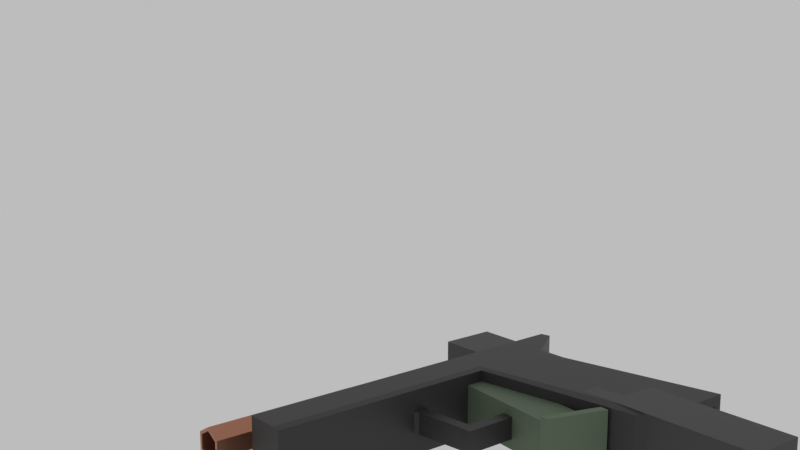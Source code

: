 # Source: pistol.blend  (saved by Blender 4.2.66; exported with 4.5.12 LTS)
import bpy
from mathutils import Matrix  # noqa: F401  (used for matrix-valued properties, if any)

bpy.ops.wm.read_factory_settings(use_empty=True)
scene = bpy.context.scene
scene.name = 'Scene'

# ---- collections
col_collection = bpy.data.collections.new('Collection'); scene.collection.children.link(col_collection)
col_else = bpy.data.collections.new('else'); scene.collection.children.link(col_else)

# ---- materials (node trees are filled in below, after node groups)
mat_base = bpy.data.materials.new('base')
mat_gray = bpy.data.materials.new('gray')
mat_black = bpy.data.materials.new('black')
mat_barrel = bpy.data.materials.new('barrel')
mat_mag = bpy.data.materials.new('mag')

# ---- material node trees
mat_base.use_nodes = True; mat_base.node_tree.nodes.clear()
_N = mat_base.node_tree.nodes; _L = mat_base.node_tree.links
n0 = _N.new('ShaderNodeBsdfPrincipled'); n0.name = 'Principled BSDF'; n0.location = (10, 300)
n0.inputs[0].default_value = (0.05162, 0.05162, 0.05162, 1.0)
n0.inputs[1].default_value = 0.4646
n1 = _N.new('ShaderNodeOutputMaterial'); n1.name = 'Material Output'; n1.location = (300, 300)
_L.new(n0.outputs[0], n1.inputs[0])
n1.is_active_output = True
mat_gray.use_nodes = True; mat_gray.node_tree.nodes.clear()
_N = mat_gray.node_tree.nodes; _L = mat_gray.node_tree.links
n0 = _N.new('ShaderNodeBsdfPrincipled'); n0.name = 'Principled BSDF'; n0.location = (10, 300)
n0.inputs[0].default_value = (0.4404, 0.4404, 0.4404, 1.0)
n0.inputs[1].default_value = 0.8807
n0.inputs[2].default_value = 0.2924
n1 = _N.new('ShaderNodeOutputMaterial'); n1.name = 'Material Output'; n1.location = (300, 300)
_L.new(n0.outputs[0], n1.inputs[0])
n1.is_active_output = True
mat_black.use_nodes = True; mat_black.node_tree.nodes.clear()
_N = mat_black.node_tree.nodes; _L = mat_black.node_tree.links
n0 = _N.new('ShaderNodeBsdfPrincipled'); n0.name = 'Principled BSDF'; n0.location = (10, 300)
n0.inputs[0].default_value = (0.06827, 0.06827, 0.06827, 1.0)
n0.inputs[1].default_value = 0.4646
n1 = _N.new('ShaderNodeOutputMaterial'); n1.name = 'Material Output'; n1.location = (300, 300)
_L.new(n0.outputs[0], n1.inputs[0])
n1.is_active_output = True
mat_barrel.use_nodes = True; mat_barrel.node_tree.nodes.clear()
_N = mat_barrel.node_tree.nodes; _L = mat_barrel.node_tree.links
n0 = _N.new('ShaderNodeBsdfPrincipled'); n0.name = 'Principled BSDF'; n0.location = (10, 300)
n0.inputs[0].default_value = (0.4972, 0.2218, 0.1434, 1.0)
n0.inputs[1].default_value = 0.8268
n0.inputs[2].default_value = 0.311
n1 = _N.new('ShaderNodeOutputMaterial'); n1.name = 'Material Output'; n1.location = (300, 300)
_L.new(n0.outputs[0], n1.inputs[0])
n1.is_active_output = True
mat_mag.use_nodes = True; mat_mag.node_tree.nodes.clear()
_N = mat_mag.node_tree.nodes; _L = mat_mag.node_tree.links
n0 = _N.new('ShaderNodeBsdfPrincipled'); n0.name = 'Principled BSDF'; n0.location = (10, 300)
n0.inputs[0].default_value = (0.1492, 0.2003, 0.1348, 1.0)
n0.inputs[1].default_value = 0.3909
n0.inputs[2].default_value = 0.6727
n1 = _N.new('ShaderNodeOutputMaterial'); n1.name = 'Material Output'; n1.location = (300, 300)
_L.new(n0.outputs[0], n1.inputs[0])
n1.is_active_output = True

# ---- world
world_world = bpy.data.worlds.new('World'); scene.world = world_world
world_world.use_nodes = True; world_world.node_tree.nodes.clear()
_N = world_world.node_tree.nodes; _L = world_world.node_tree.links
n0 = _N.new('ShaderNodeOutputWorld'); n0.name = 'World Output'; n0.location = (300, 300)
n1 = _N.new('ShaderNodeBackground'); n1.name = 'Background'; n1.location = (10, 300)
n1.inputs[0].default_value = (0.05088, 0.05088, 0.05088, 1.0)
n1.inputs[1].default_value = 10.0
_L.new(n1.outputs[0], n0.inputs[0])
n0.is_active_output = True
world_world.color = (0.05088, 0.05088, 0.05088)
world_world.sun_shadow_jitter_overblur = 0.0

# ---- cameras
cam_camera = bpy.data.cameras.new('Camera')
cam_camera.clip_end = 100.0
cam_camera.ortho_scale = 7.314
cam_camera_001 = bpy.data.cameras.new('Camera.001')

# ---- meshes
me_cube_003 = bpy.data.meshes.new('Cube.003')
me_cube_003.from_pydata([(-0.1474, -0.02588, 0.05863), (0.1296, -0.02588, -0.1192), (0.06636, -0.01786, -0.01484), (0.09949, -0.02588, 0.02699), (0.06636, 0.01786, -0.01484), (0.06474, -0.02588, 0.05863), (0.1362, -0.02588, 0.05081), (0.1346, -0.02588, 0.05863), (0.1021, -0.01786, -0.01484), (-0.02488, -0.008421, -0.02498), (-0.02488, -0.008421, -0.01581), (0.1021, 0.01786, -0.01484), (0.04349, -0.008421, -0.02498), (0.04209, -0.008421, -0.01581), (-0.1474, 0.0, 0.05863), (0.1296, 0.0, -0.1192), (0.09949, 0.0, 0.02699), (-0.1474, 0.0, 0.02699), (0.06474, 0.0, 0.05863), (0.1346, 0.0, 0.05863), (0.1362, 0.0, 0.05081), (0.03577, 0.0, 0.02699), (-0.02488, 0.0, -0.02498), (-0.02488, 0.0, -0.01581), (0.04349, 0.0, -0.02498), (0.04209, 0.0, -0.01581), (-0.01646, -0.008421, -0.02498), (-0.01646, -0.008421, -0.01581), (-0.01646, 0.0, -0.01581), (-0.01646, 0.0, -0.02498), (-0.0206, -0.008421, 0.02363), (-0.02902, -0.008421, 0.02363), (-0.02902, 0.0, 0.02363), (-0.0206, 0.0, 0.02363), (-0.01883, -0.008421, 0.02699), (-0.03079, -0.008421, 0.02699), (-0.03079, 0.0, 0.02699), (-0.01883, 0.0, 0.02699), (0.06755, -0.02588, -0.1192), (0.06755, 0.0, -0.1192), (0.05563, 0.0, -0.103), (-0.1474, -0.02485, 0.02699), (-0.1474, -0.02588, 0.03278), (0.04107, -0.02588, 0.03278), (0.03577, -0.02485, 0.02699), (0.04009, -0.02588, 0.02699), (0.06676, -0.02588, -0.1181), (0.05563, -0.02381, -0.103), (-0.1474, 0.02588, 0.05863), (0.1296, 0.02588, -0.1192), (0.09949, 0.02588, 0.02699), (0.06474, 0.02588, 0.05863), (0.1362, 0.02588, 0.05081), (0.1346, 0.02588, 0.05863), (-0.02488, 0.008421, -0.02498), (-0.02488, 0.008421, -0.01581), (0.04349, 0.008421, -0.02498), (0.04209, 0.008421, -0.01581), (-0.01646, 0.008421, -0.02498), (-0.01646, 0.008421, -0.01581), (-0.0206, 0.008421, 0.02363), (-0.02902, 0.008421, 0.02363), (-0.01883, 0.008421, 0.02699), (-0.03079, 0.008421, 0.02699), (0.06755, 0.02588, -0.1192), (-0.1474, 0.02485, 0.02699), (-0.1474, 0.02588, 0.03278), (0.04107, 0.02588, 0.03278), (0.03577, 0.02485, 0.02699), (0.04009, 0.02588, 0.02699), (0.06676, 0.02588, -0.1181), (0.05563, 0.02381, -0.103), (0.08784, 0.0, -0.1192), (0.1236, -0.01786, -0.1192), (0.1236, 0.0, -0.1192), (0.08784, -0.01786, -0.1192), (0.08784, 0.01786, -0.1192), (0.1236, 0.01786, -0.1192)], [], [(38, 1, 3, 45, 46), (44, 41, 17, 21), (18, 14, 0, 5), (15, 16, 3, 1), (16, 20, 6, 3), (19, 7, 6, 20), (19, 18, 5, 7), (15, 1, 38, 39, 72, 75, 73, 74), (24, 25, 13, 12), (26, 27, 10, 9), (29, 24, 12, 26), (27, 28, 33, 30), (44, 45, 43), (43, 5, 0, 42), (9, 10, 23, 22), (25, 28, 27, 13), (22, 29, 26, 9), (12, 13, 27, 26), (33, 32, 36, 37), (28, 23, 32, 33), (23, 10, 31, 32), (10, 27, 30, 31), (37, 36, 35, 34), (31, 30, 34, 35), (30, 33, 37, 34), (32, 31, 35, 36), (44, 21, 40, 47), (6, 7, 5, 43, 45, 3), (43, 42, 41, 44), (42, 0, 14, 17, 41), (44, 47, 46, 45), (38, 46, 47, 40, 39), (69, 50, 49, 64, 70), (68, 21, 17, 65), (18, 51, 48, 14), (15, 49, 50, 16), (16, 50, 52, 20), (19, 20, 52, 53), (19, 53, 51, 18), (39, 64, 49, 15, 74, 77, 76, 72), (24, 56, 57, 25), (58, 54, 55, 59), (29, 58, 56, 24), (59, 60, 33, 28), (68, 67, 69), (67, 66, 48, 51), (54, 22, 23, 55), (25, 57, 59, 28), (22, 54, 58, 29), (56, 58, 59, 57), (23, 32, 61, 55), (55, 61, 60, 59), (37, 62, 63, 36), (61, 63, 62, 60), (60, 62, 37, 33), (32, 36, 63, 61), (21, 68, 71, 40), (69, 67, 51, 53, 52, 50), (67, 68, 65, 66), (66, 65, 17, 14, 48), (68, 69, 70, 71), (40, 71, 70, 64, 39), (76, 4, 2, 75, 72), (77, 11, 4, 76), (8, 11, 77, 74, 73), (2, 8, 73, 75), (2, 4, 11, 8)])
_uv = me_cube_003.uv_layers.new(name='UVMap')
_uv.uv.foreach_set('vector', [0.375, 0.8034, 0.375, 0.75, 0.5805, 0.75, 0.5805, 0.8102, 0.3765, 0.8042, 0.5805, 0.807, 0.5805, 0.005, 0.5805, 0.125, 0.5805, 0.625, 0.6895, 0.625, 0.875, 0.625, 0.875, 0.75, 0.6895, 0.75, 0.375, 0.625, 0.5805, 0.625, 0.5805, 0.75, 0.375, 0.75, 0.5805, 0.625, 0.614, 0.625, 0.614, 0.75, 0.5805, 0.75, 0.6349, 0.625, 0.6349, 0.75, 0.614, 0.75, 0.614, 0.625, 0.6349, 0.625, 0.6895, 0.625, 0.6895, 0.75, 0.6349, 0.75, 0.375, 0.625, 0.375, 0.75, 0.3216, 0.75, 0.3216, 0.625, 0.339, 0.625, 0.339, 0.7113, 0.3698, 0.7113, 0.3698, 0.625, 0.375, 0.625, 0.625, 0.625, 0.625, 0.75, 0.375, 0.75, 0.375, 0.9534, 0.625, 0.9534, 0.625, 1.0, 0.375, 1.0, 0.1716, 0.625, 0.375, 0.625, 0.375, 0.75, 0.1716, 0.75, 0.8284, 0.75, 0.8284, 0.625, 0.8284, 0.625, 0.8284, 0.75, 0.5805, 0.8145, 0.5805, 0.8102, 0.5805, 0.8092, 0.5886, 0.8145, 0.625, 0.8145, 0.625, 1.0, 0.5886, 1.0, 0.375, 0.0, 0.625, 0.0, 0.625, 0.125, 0.375, 0.125, 0.625, 0.625, 0.8284, 0.625, 0.8284, 0.75, 0.625, 0.75, 0.125, 0.625, 0.1716, 0.625, 0.1716, 0.75, 0.125, 0.75, 0.375, 0.75, 0.625, 0.75, 0.625, 0.9534, 0.375, 0.9534, 0.0, 0.0, 0.0, 0.0, 0.0, 0.0, 0.0, 0.0, 0.0, 0.0, 0.0, 0.0, 0.0, 0.0, 0.0, 0.0, 0.625, 0.125, 0.625, 0.0, 0.625, 0.0, 0.625, 0.125, 0.625, 1.0, 0.625, 0.9534, 0.625, 0.9534, 0.625, 1.0, 0.8284, 0.625, 0.875, 0.625, 0.875, 0.75, 0.8284, 0.75, 0.625, 1.0, 0.625, 0.9534, 0.625, 0.9534, 0.625, 1.0, 0.8284, 0.75, 0.8284, 0.625, 0.8284, 0.625, 0.8284, 0.75, 0.625, 0.125, 0.625, 0.0, 0.625, 0.0, 0.625, 0.125, 0.5805, 0.807, 0.5805, 0.625, 0.3403, 0.625, 0.3403, 0.7465, 0.614, 0.75, 0.625, 0.7599, 0.625, 0.8145, 0.5886, 0.8145, 0.5805, 0.8102, 0.5805, 0.75, 0.5805, 0.8145, 0.5805, 0.0, 0.5805, 0.005, 0.5805, 0.807, 0.5886, 0.0, 0.625, 0.0, 0.625, 0.125, 0.5805, 0.125, 0.5805, 0.005, 0.5725, 0.8145, 0.3977, 0.8145, 0.3765, 0.8042, 0.5805, 0.8102, 0.3216, 0.75, 0.3228, 0.7505, 0.3403, 0.7465, 0.3403, 0.625, 0.3216, 0.625, 0.5805, 0.8102, 0.5805, 0.75, 0.375, 0.75, 0.375, 0.8034, 0.3765, 0.8042, 0.5805, 0.807, 0.5805, 0.625, 0.5805, 0.125, 0.5805, 0.005, 0.6895, 0.625, 0.6895, 0.75, 0.875, 0.75, 0.875, 0.625, 0.375, 0.625, 0.375, 0.75, 0.5805, 0.75, 0.5805, 0.625, 0.5805, 0.625, 0.5805, 0.75, 0.614, 0.75, 0.614, 0.625, 0.6349, 0.625, 0.614, 0.625, 0.614, 0.75, 0.6349, 0.75, 0.6349, 0.625, 0.6349, 0.75, 0.6895, 0.75, 0.6895, 0.625, 0.3216, 0.625, 0.3216, 0.75, 0.375, 0.75, 0.375, 0.625, 0.3698, 0.625, 0.3698, 0.7113, 0.339, 0.7113, 0.339, 0.625, 0.375, 0.625, 0.375, 0.75, 0.625, 0.75, 0.625, 0.625, 0.375, 0.9534, 0.375, 1.0, 0.625, 1.0, 0.625, 0.9534, 0.1716, 0.625, 0.1716, 0.75, 0.375, 0.75, 0.375, 0.625, 0.8284, 0.75, 0.8284, 0.75, 0.8284, 0.625, 0.8284, 0.625, 0.5805, 0.8145, 0.5805, 0.8092, 0.5805, 0.8102, 0.5886, 0.8145, 0.5886, 1.0, 0.625, 1.0, 0.625, 0.8145, 0.375, 0.0, 0.375, 0.125, 0.625, 0.125, 0.625, 0.0, 0.625, 0.625, 0.625, 0.75, 0.8284, 0.75, 0.8284, 0.625, 0.125, 0.625, 0.125, 0.75, 0.1716, 0.75, 0.1716, 0.625, 0.375, 0.75, 0.375, 0.9534, 0.625, 0.9534, 0.625, 0.75, 0.625, 0.125, 0.625, 0.125, 0.625, 0.0, 0.625, 0.0, 0.625, 1.0, 0.625, 1.0, 0.625, 0.9534, 0.625, 0.9534, 0.8284, 0.625, 0.8284, 0.75, 0.875, 0.75, 0.875, 0.625, 0.625, 1.0, 0.625, 1.0, 0.625, 0.9534, 0.625, 0.9534, 0.8284, 0.75, 0.8284, 0.75, 0.8284, 0.625, 0.8284, 0.625, 0.625, 0.125, 0.625, 0.125, 0.625, 0.0, 0.625, 0.0, 0.5805, 0.625, 0.5805, 0.807, 0.3403, 0.7465, 0.3403, 0.625, 0.5805, 0.8102, 0.5886, 0.8145, 0.625, 0.8145, 0.625, 0.7599, 0.614, 0.75, 0.5805, 0.75, 0.5805, 0.8145, 0.5805, 0.807, 0.5805, 0.005, 0.5805, 0.0, 0.5886, 0.0, 0.5805, 0.005, 0.5805, 0.125, 0.625, 0.125, 0.625, 0.0, 0.5725, 0.8145, 0.5805, 0.8102, 0.3765, 0.8042, 0.3977, 0.8145, 0.3403, 0.625, 0.3403, 0.7465, 0.3228, 0.7505, 0.3216, 0.75, 0.3216, 0.625, 0.3884, 0.25, 0.625, 0.25, 0.625, 0.0, 0.3884, 0.0, 0.3884, 0.125, 0.3884, 0.5, 0.625, 0.5, 0.625, 0.25, 0.3884, 0.25, 0.625, 0.75, 0.625, 0.5, 0.3884, 0.5, 0.3884, 0.625, 0.3884, 0.75, 0.625, 1.0, 0.625, 0.75, 0.3884, 0.75, 0.3884, 1.0, 0.875, 0.75, 0.875, 0.5, 0.625, 0.5, 0.625, 0.75])
me_cube_003.materials.append(mat_base)
me_cube_003.update()
me_cube_004 = bpy.data.meshes.new('Cube.004')
me_cube_004.from_pydata([(0.01547, -0.004807, 0.02763), (0.01657, -0.004807, 0.03718), (0.01547, 0.004807, 0.02763), (0.01657, 0.004807, 0.03718), (0.02502, -0.004807, 0.02653), (0.02612, -0.004807, 0.03608), (0.02502, 0.004807, 0.02653), (0.02612, 0.004807, 0.03608), (0.01461, 0.004807, 0.01946), (0.01461, -0.004807, 0.01946), (0.02376, 0.004807, 0.0165), (0.02376, -0.004807, 0.0165), (0.01113, 0.004068, 0.008529), (0.01113, -0.004068, 0.008529), (0.0176, 0.004068, 0.003323), (0.0176, -0.004068, 0.003323), (0.006037, 0.002013, 0.002351), (0.006037, -0.002013, 0.002351), (0.007626, 0.002013, -0.00269), (0.007626, -0.002013, -0.00269)], [], [(0, 1, 3, 2), (2, 3, 7, 6), (6, 7, 5, 4), (4, 5, 1, 0), (2, 6, 10, 8), (7, 3, 1, 5), (11, 9, 13, 15), (0, 2, 8, 9), (6, 4, 11, 10), (4, 0, 9, 11), (14, 15, 19, 18), (8, 10, 14, 12), (10, 11, 15, 14), (9, 8, 12, 13), (16, 18, 19, 17), (13, 12, 16, 17), (15, 13, 17, 19), (12, 14, 18, 16)])
_uv = me_cube_004.uv_layers.new(name='UVMap')
_uv.uv.foreach_set('vector', [0.375, 0.0, 0.625, 0.0, 0.625, 0.25, 0.375, 0.25, 0.375, 0.25, 0.625, 0.25, 0.625, 0.5, 0.375, 0.5, 0.375, 0.5, 0.625, 0.5, 0.625, 0.75, 0.375, 0.75, 0.375, 0.75, 0.625, 0.75, 0.625, 1.0, 0.375, 1.0, 0.375, 0.25, 0.375, 0.5, 0.375, 0.5, 0.375, 0.25, 0.625, 0.5, 0.875, 0.5, 0.875, 0.75, 0.625, 0.75, 0.375, 0.75, 0.375, 1.0, 0.375, 1.0, 0.375, 0.75, 0.375, 0.0, 0.375, 0.25, 0.375, 0.25, 0.375, 0.0, 0.375, 0.5, 0.375, 0.75, 0.375, 0.75, 0.375, 0.5, 0.375, 0.75, 0.375, 1.0, 0.375, 1.0, 0.375, 0.75, 0.375, 0.5, 0.375, 0.75, 0.375, 0.75, 0.375, 0.5, 0.375, 0.25, 0.375, 0.5, 0.375, 0.5, 0.375, 0.25, 0.375, 0.5, 0.375, 0.75, 0.375, 0.75, 0.375, 0.5, 0.375, 0.0, 0.375, 0.25, 0.375, 0.25, 0.375, 0.0, 0.125, 0.5, 0.375, 0.5, 0.375, 0.75, 0.125, 0.75, 0.375, 0.0, 0.375, 0.25, 0.375, 0.25, 0.375, 0.0, 0.375, 0.75, 0.375, 1.0, 0.375, 1.0, 0.375, 0.75, 0.375, 0.25, 0.375, 0.5, 0.375, 0.5, 0.375, 0.25])
me_cube_004.materials.append(mat_gray)
me_cube_004.update()
me_cube_005 = bpy.data.meshes.new('Cube.005')
me_cube_005.from_pydata([(0.02588, -2.98e-08, -0.145), (0.02588, -0.04347, -0.145), (-0.02588, 0.0, -0.145), (-0.02588, -0.04347, -0.145), (0.02588, -2.98e-08, 0.1434), (0.02588, -0.04347, 0.1434), (-0.02588, 0.0, 0.1434), (-0.02588, -0.04347, 0.1434), (0.009982, -0.04347, 0.12), (0.009982, -0.05469, 0.1231), (-0.009982, -0.04347, 0.12), (-0.009982, -0.05469, 0.1231), (0.009982, -0.04347, 0.1317), (0.009982, -0.05469, 0.1285), (-0.009982, -0.04347, 0.1317), (-0.009982, -0.05469, 0.1285), (0.002416, -0.04347, -0.1359), (0.002416, -0.05197, -0.1323), (-0.002416, -0.04347, -0.1359), (-0.002416, -0.05197, -0.1323), (0.002416, -0.04347, -0.1092), (0.002416, -0.05197, -0.1128), (-0.002416, -0.04347, -0.1092), (-0.002416, -0.05197, -0.1128), (-0.02588, 0.0, 0.02568), (-0.02588, 0.0, -0.02403), (-0.02588, -0.04347, -0.02403), (-0.02588, -0.04347, 0.02568), (0.02588, -2.98e-08, -0.02403), (0.02588, -2.98e-08, 0.02568), (0.02588, -0.04347, 0.02568), (0.02588, -0.04347, -0.02403), (0.02588, -0.01383, 0.02568), (0.02588, -0.01383, -0.02403), (0.006465, -0.04347, -0.02403), (0.006465, -0.04347, 0.02568), (0.006465, -0.01383, -0.02403), (0.006465, -0.01383, 0.02568), (0.006465, -0.01383, 0.02568), (0.006465, -0.01383, -0.02403)], [], [(0, 1, 3, 2), (24, 27, 7, 6), (6, 7, 5, 4), (28, 33, 31, 1, 0), (24, 6, 4, 29), (26, 3, 1, 31, 34), (8, 9, 11, 10), (10, 11, 15, 14), (14, 15, 13, 12), (12, 13, 9, 8), (10, 14, 12, 8), (15, 11, 9, 13), (16, 17, 19, 18), (18, 19, 23, 22), (22, 23, 21, 20), (20, 21, 17, 16), (18, 22, 20, 16), (23, 19, 17, 21), (7, 27, 35, 30, 5), (27, 26, 34, 35), (2, 25, 28, 0), (25, 24, 29, 28), (4, 5, 30, 32, 29), (29, 32, 33, 28), (2, 3, 26, 25), (25, 26, 27, 24), (26, 25, 28, 33, 31), (24, 27, 30, 32, 29), (35, 34, 36, 37), (33, 32, 38, 39)])
me_cube_005.polygons.foreach_set('material_index', [0, 0, 0, 0, 0, 0, 1, 1, 1, 1, 0, 1, 1, 1, 1, 1, 0, 1, 0, 0, 0, 0, 0, 0, 0, 0, 0, 0, 0, 0])
_uv = me_cube_005.uv_layers.new(name='UVMap')
_uv.uv.foreach_set('vector', [0.375, 0.0, 0.625, 0.0, 0.625, 0.25, 0.375, 0.25, 0.375, 0.4167, 0.625, 0.4167, 0.625, 0.5, 0.375, 0.5, 0.375, 0.5, 0.625, 0.5, 0.625, 0.75, 0.375, 0.75, 0.375, 0.9167, 0.4546, 0.9167, 0.625, 0.9167, 0.625, 1.0, 0.375, 1.0, 0.2917, 0.5, 0.375, 0.5, 0.375, 0.75, 0.2917, 0.75, 0.7917, 0.5, 0.875, 0.5, 0.875, 0.75, 0.7917, 0.75, 0.7917, 0.6562, 0.375, 0.0, 0.625, 0.0, 0.625, 0.25, 0.375, 0.25, 0.375, 0.25, 0.625, 0.25, 0.625, 0.5, 0.375, 0.5, 0.375, 0.5, 0.625, 0.5, 0.625, 0.75, 0.375, 0.75, 0.375, 0.75, 0.625, 0.75, 0.625, 1.0, 0.375, 1.0, 0.125, 0.5, 0.375, 0.5, 0.375, 0.75, 0.125, 0.75, 0.625, 0.5, 0.875, 0.5, 0.875, 0.75, 0.625, 0.75, 0.375, 0.0, 0.625, 0.0, 0.625, 0.25, 0.375, 0.25, 0.375, 0.25, 0.625, 0.25, 0.625, 0.5, 0.375, 0.5, 0.375, 0.5, 0.625, 0.5, 0.625, 0.75, 0.375, 0.75, 0.375, 0.75, 0.625, 0.75, 0.625, 1.0, 0.375, 1.0, 0.125, 0.5, 0.375, 0.5, 0.375, 0.75, 0.125, 0.75, 0.625, 0.5, 0.875, 0.5, 0.875, 0.75, 0.625, 0.75, 0.625, 0.5, 0.7083, 0.5, 0.7083, 0.6539, 0.7083, 0.75, 0.625, 0.75, 0.7083, 0.5, 0.7917, 0.5, 0.7917, 0.6562, 0.7083, 0.6539, 0.125, 0.5, 0.2083, 0.5, 0.2083, 0.75, 0.125, 0.75, 0.2083, 0.5, 0.2917, 0.5, 0.2917, 0.75, 0.2083, 0.75, 0.375, 0.75, 0.625, 0.75, 0.625, 0.8333, 0.4621, 0.8333, 0.375, 0.8333, 0.375, 0.8333, 0.4621, 0.8333, 0.4546, 0.9167, 0.375, 0.9167, 0.375, 0.25, 0.625, 0.25, 0.625, 0.3333, 0.375, 0.3333, 0.375, 0.3333, 0.625, 0.3333, 0.625, 0.4167, 0.375, 0.4167, 0.0, 0.0, 0.0, 0.0, 0.0, 0.0, 0.0, 0.0, 0.0, 0.0, 0.0, 0.0, 0.0, 0.0, 0.0, 0.0, 0.0, 0.0, 0.0, 0.0, 0.7083, 0.6539, 0.7917, 0.6562, 0.7917, 0.6562, 0.7083, 0.6539, 0.4546, 0.9167, 0.4621, 0.8333, 0.4621, 0.8333, 0.4546, 0.9167])
me_cube_005.materials.append(mat_black)
me_cube_005.materials.append(mat_gray)
me_cube_005.update()
me_cube_006 = bpy.data.meshes.new('Cube.006')
me_cube_006.from_pydata([(-1.188, -1.131, -0.9135), (-1.188, -0.4165, -0.9135), (-1.188, -0.4165, 0.8503), (1.0, -1.131, -0.9135), (1.0, -0.4165, -0.9135), (1.0, -0.4165, 0.8503), (-1.188, -1.131, 0.7293), (-1.188, -1.01, 0.8503), (1.0, -1.01, 0.8503), (1.0, -1.131, 0.7293)], [], [(5, 2, 7, 8), (1, 2, 5, 4), (0, 6, 7, 2, 1), (4, 5, 8, 9, 3), (8, 7, 6, 9), (3, 9, 6, 0)])
_uv = me_cube_006.uv_layers.new(name='UVMap')
_uv.uv.foreach_set('vector', [0.625, 0.5, 0.875, 0.5, 0.875, 0.7077, 0.625, 0.7077, 0.375, 0.25, 0.625, 0.25, 0.625, 0.5, 0.375, 0.5, 0.375, 0.0, 0.6087, 0.0, 0.625, 0.04231, 0.625, 0.25, 0.375, 0.25, 0.375, 0.5, 0.625, 0.5, 0.625, 0.7077, 0.6087, 0.75, 0.375, 0.75, 0.625, 0.75, 0.625, 1.0, 0.6087, 1.0, 0.6087, 0.75, 0.375, 0.75, 0.6087, 0.75, 0.6087, 1.0, 0.375, 1.0])
me_cube_006.materials.append(mat_gray)
me_cube_006.update()
me_circle = bpy.data.meshes.new('Circle')
me_circle.from_pydata([(1.584e-07, 0.25, 2.098), (-0.2165, 0.125, 2.098), (-0.2165, -0.125, 2.098), (1.584e-07, -0.25, 2.098), (0.2165, -0.125, 2.098), (0.2165, 0.125, 2.098), (-0.1704, 0.09836, 2.098), (1.584e-07, 0.1967, 2.098), (-0.1704, -0.09836, 2.098), (1.584e-07, -0.1967, 2.098), (0.1704, -0.09836, 2.098), (0.1704, 0.09836, 2.098), (-0.1704, 0.09836, -0.2185), (0.0, 0.1967, -0.2185), (-0.1704, -0.09836, -0.2185), (0.0, -0.1967, -0.2185), (0.1704, -0.09836, -0.2185), (0.1704, 0.09836, -0.2185), (-0.2165, 0.125, -0.2185), (0.0, 0.25, -0.2185), (-0.2165, -0.125, -0.2185), (0.0, -0.25, -0.2185), (0.2165, -0.125, -0.2185), (0.2165, 0.125, -0.2185)], [], [(9, 8, 14, 15), (7, 11, 17, 13), (2, 3, 21, 20), (8, 6, 12, 14), (5, 0, 19, 23), (11, 10, 16, 17), (12, 13, 19, 18), (14, 12, 18, 20), (15, 14, 20, 21), (16, 15, 21, 22), (17, 16, 22, 23), (13, 17, 23, 19), (3, 4, 22, 21), (0, 1, 18, 19), (10, 9, 15, 16), (4, 5, 23, 22), (6, 7, 13, 12), (1, 2, 20, 18)])
_uv = me_circle.uv_layers.new(name='UVMap')
_uv.uv.foreach_set('vector', [0.0, 0.0, 0.0, 0.0, 0.0, 0.0, 0.0, 0.0, 0.0, 0.0, 0.0, 0.0, 0.0, 0.0, 0.0, 0.0, 0.0, 0.0, 0.0, 0.0, 0.0, 0.0, 0.0, 0.0, 0.0, 0.0, 0.0, 0.0, 0.0, 0.0, 0.0, 0.0, 0.0, 0.0, 0.0, 0.0, 0.0, 0.0, 0.0, 0.0, 0.0, 0.0, 0.0, 0.0, 0.0, 0.0, 0.0, 0.0, 0.0, 0.0, 0.0, 0.0, 0.0, 0.0, 0.0, 0.0, 0.0, 0.0, 0.0, 0.0, 0.0, 0.0, 0.0, 0.0, 0.0, 0.0, 0.0, 0.0, 0.0, 0.0, 0.0, 0.0, 0.0, 0.0, 0.0, 0.0, 0.0, 0.0, 0.0, 0.0, 0.0, 0.0, 0.0, 0.0, 0.0, 0.0, 0.0, 0.0, 0.0, 0.0, 0.0, 0.0, 0.0, 0.0, 0.0, 0.0, 0.0, 0.0, 0.0, 0.0, 0.0, 0.0, 0.0, 0.0, 0.0, 0.0, 0.0, 0.0, 0.0, 0.0, 0.0, 0.0, 0.0, 0.0, 0.0, 0.0, 0.0, 0.0, 0.0, 0.0, 0.0, 0.0, 0.0, 0.0, 0.0, 0.0, 0.0, 0.0, 0.0, 0.0, 0.0, 0.0, 0.0, 0.0, 0.0, 0.0, 0.0, 0.0, 0.0, 0.0, 0.0, 0.0, 0.0, 0.0])
me_circle.materials.append(mat_barrel)
me_circle.update()
me_cube_008 = bpy.data.meshes.new('Cube.008')
me_cube_008.from_pydata([(-0.01267, -0.01786, -0.026), (-0.03537, -0.01786, 0.08424), (-0.01267, 0.01786, -0.026), (-0.03537, 0.01786, 0.08424), (0.02305, -0.01786, -0.026), (0.0003511, -0.01786, 0.08424), (0.02305, 0.01786, -0.026), (0.0003511, 0.01786, 0.08424), (-0.02075, 0.0258, -0.02558), (-0.02075, -0.0258, -0.02558), (0.03086, 0.0258, -0.02558), (0.03086, -0.0258, -0.02558), (-0.01854, 0.0258, -0.03266), (-0.01854, -0.0258, -0.03266), (0.03307, 0.0258, -0.03266), (0.03307, -0.0258, -0.03266)], [], [(0, 1, 3, 2), (2, 3, 7, 6), (6, 7, 5, 4), (4, 5, 1, 0), (4, 0, 9, 11), (7, 3, 1, 5), (11, 9, 13, 15), (2, 6, 10, 8), (0, 2, 8, 9), (6, 4, 11, 10), (12, 14, 15, 13), (8, 10, 14, 12), (10, 11, 15, 14), (9, 8, 12, 13)])
_uv = me_cube_008.uv_layers.new(name='UVMap')
_uv.uv.foreach_set('vector', [0.375, 0.0, 0.625, 0.0, 0.625, 0.25, 0.375, 0.25, 0.375, 0.25, 0.625, 0.25, 0.625, 0.5, 0.375, 0.5, 0.375, 0.5, 0.625, 0.5, 0.625, 0.75, 0.375, 0.75, 0.375, 0.75, 0.625, 0.75, 0.625, 1.0, 0.375, 1.0, 0.375, 0.75, 0.375, 1.0, 0.375, 1.0, 0.375, 0.75, 0.625, 0.5, 0.875, 0.5, 0.875, 0.75, 0.625, 0.75, 0.375, 0.75, 0.375, 1.0, 0.375, 1.0, 0.375, 0.75, 0.375, 0.25, 0.375, 0.5, 0.375, 0.5, 0.375, 0.25, 0.375, 0.0, 0.375, 0.25, 0.375, 0.25, 0.375, 0.0, 0.375, 0.5, 0.375, 0.75, 0.375, 0.75, 0.375, 0.5, 0.125, 0.5, 0.375, 0.5, 0.375, 0.75, 0.125, 0.75, 0.375, 0.25, 0.375, 0.5, 0.375, 0.5, 0.375, 0.25, 0.375, 0.5, 0.375, 0.75, 0.375, 0.75, 0.375, 0.5, 0.375, 0.0, 0.375, 0.25, 0.375, 0.25, 0.375, 0.0])
me_cube_008.materials.append(mat_mag)
me_cube_008.update()
me_cube_007 = bpy.data.meshes.new('Cube.007')
me_cube_007.from_pydata([(-1.364, -1.0, 0.4052), (1.2, -1.0, -0.8235), (0.9212, -1.0, 0.1865), (0.5995, -1.0, 0.4052), (1.261, -1.0, 0.3511), (1.246, -1.0, 0.4052), (-0.2303, -0.3254, -0.1726), (-0.2303, -0.3254, -0.1093), (0.4026, -0.3254, -0.1726), (0.3898, -0.3254, -0.1093), (-1.364, 0.0, 0.4052), (1.2, 0.0, -0.8235), (0.9212, 0.0, 0.1865), (-1.364, 0.0, 0.1865), (0.5995, 0.0, 0.4052), (1.246, 0.0, 0.4052), (1.261, 0.0, 0.3511), (0.3312, 0.0, 0.1865), (-0.2303, 0.0, -0.1726), (-0.2303, 0.0, -0.1093), (0.4026, 0.0, -0.1726), (0.3898, 0.0, -0.1093), (-0.1524, -0.3254, -0.1726), (-0.1524, -0.3254, -0.1093), (-0.1524, 0.0, -0.1093), (-0.1524, 0.0, -0.1726), (-0.1908, -0.3254, 0.1633), (-0.2687, -0.3254, 0.1633), (-0.2687, 0.0, 0.1633), (-0.1908, 0.0, 0.1633), (-0.1743, -0.3254, 0.1865), (-0.2851, -0.3254, 0.1865), (-0.2851, 0.0, 0.1865), (-0.1743, 0.0, 0.1865), (0.6255, -1.0, -0.8235), (0.6255, 0.0, -0.8235), (0.5151, 1.221e-15, -0.7119), (-1.364, -0.96, 0.1865), (-1.364, -1.0, 0.2265), (0.3803, -1.0, 0.2265), (0.3312, -0.96, 0.1865), (0.3712, -1.0, 0.1865), (0.6182, -1.0, -0.8161), (0.5151, -0.9199, -0.7119), (0.3312, -0.96, 0.1865), (0.3712, -1.0, 0.1865)], [], [(1, 2, 41, 45, 42, 34), (40, 37, 13, 17), (14, 10, 0, 3), (11, 12, 2, 1), (12, 16, 4, 2), (15, 5, 4, 16), (15, 14, 3, 5), (35, 11, 1, 34), (20, 21, 9, 8), (22, 23, 7, 6), (25, 20, 8, 22), (23, 24, 29, 26), (39, 40, 44, 45, 41), (39, 3, 0, 38), (6, 7, 19, 18), (21, 24, 23, 9), (18, 25, 22, 6), (8, 9, 23, 22), (29, 28, 32, 33), (24, 19, 28, 29), (19, 7, 27, 28), (7, 23, 26, 27), (33, 32, 31, 30), (27, 26, 30, 31), (26, 29, 33, 30), (28, 27, 31, 32), (36, 43, 44, 40, 17), (2, 4, 5, 3, 39, 41), (39, 38, 37, 40), (37, 38, 0, 10, 13), (44, 43, 42, 45), (35, 34, 42, 43, 36)])
_uv = me_cube_007.uv_layers.new(name='UVMap')
_uv.uv.foreach_set('vector', [0.375, 0.75, 0.5805, 0.75, 0.5805, 0.8102, 0.5805, 0.8102, 0.3765, 0.8042, 0.375, 0.8034, 0.5805, 0.807, 0.5805, 0.005, 0.5805, 0.125, 0.5805, 0.625, 0.6895, 0.625, 0.875, 0.625, 0.875, 0.75, 0.6895, 0.75, 0.375, 0.625, 0.5805, 0.625, 0.5805, 0.75, 0.375, 0.75, 0.5805, 0.625, 0.614, 0.625, 0.614, 0.75, 0.5805, 0.75, 0.6349, 0.625, 0.6349, 0.75, 0.614, 0.75, 0.614, 0.625, 0.6349, 0.625, 0.6895, 0.625, 0.6895, 0.75, 0.6349, 0.75, 0.3216, 0.625, 0.375, 0.625, 0.375, 0.75, 0.3216, 0.75, 0.375, 0.625, 0.625, 0.625, 0.625, 0.75, 0.375, 0.75, 0.375, 0.9534, 0.625, 0.9534, 0.625, 1.0, 0.375, 1.0, 0.1716, 0.625, 0.375, 0.625, 0.375, 0.75, 0.1716, 0.75, 0.8284, 0.75, 0.8284, 0.625, 0.8284, 0.625, 0.8284, 0.75, 0.5805, 0.8092, 0.5805, 0.8145, 0.5805, 0.8145, 0.5805, 0.8102, 0.5805, 0.8102, 0.5886, 0.8145, 0.625, 0.8145, 0.625, 1.0, 0.5886, 1.0, 0.375, 0.0, 0.625, 0.0, 0.625, 0.125, 0.375, 0.125, 0.625, 0.625, 0.8284, 0.625, 0.8284, 0.75, 0.625, 0.75, 0.125, 0.625, 0.1716, 0.625, 0.1716, 0.75, 0.125, 0.75, 0.375, 0.75, 0.625, 0.75, 0.625, 0.9534, 0.375, 0.9534, 0.0, 0.0, 0.0, 0.0, 0.0, 0.0, 0.0, 0.0, 0.0, 0.0, 0.0, 0.0, 0.0, 0.0, 0.0, 0.0, 0.625, 0.125, 0.625, 0.0, 0.625, 0.0, 0.625, 0.125, 0.625, 1.0, 0.625, 0.9534, 0.625, 0.9534, 0.625, 1.0, 0.8284, 0.625, 0.875, 0.625, 0.875, 0.75, 0.8284, 0.75, 0.625, 1.0, 0.625, 0.9534, 0.625, 0.9534, 0.625, 1.0, 0.8284, 0.75, 0.8284, 0.625, 0.8284, 0.625, 0.8284, 0.75, 0.625, 0.125, 0.625, 0.0, 0.625, 0.0, 0.625, 0.125, 0.3403, 0.625, 0.3403, 0.7465, 0.5805, 0.807, 0.5805, 0.807, 0.5805, 0.625, 0.5805, 0.75, 0.614, 0.75, 0.625, 0.7599, 0.625, 0.8145, 0.5886, 0.8145, 0.5805, 0.8102, 0.5805, 0.8145, 0.5805, 0.0, 0.5805, 0.005, 0.5805, 0.807, 0.5805, 0.005, 0.5886, 0.0, 0.625, 0.0, 0.625, 0.125, 0.5805, 0.125, 0.5725, 0.8145, 0.3977, 0.8145, 0.3765, 0.8042, 0.5805, 0.8102, 0.3216, 0.625, 0.3216, 0.75, 0.3228, 0.7505, 0.3403, 0.7465, 0.3403, 0.625])
me_cube_007.update()
arm_armature = bpy.data.armatures.new('Armature')  # bones are not reproduced

# ---- objects
ob_base = bpy.data.objects.new('base', me_cube_003)
ob_trigger = bpy.data.objects.new('trigger', me_cube_004)
ob_top = bpy.data.objects.new('top', me_cube_005)
ob_cube = bpy.data.objects.new('Cube', me_cube_006)
ob_barrel = bpy.data.objects.new('barrel', me_circle)
ob_mag = bpy.data.objects.new('mag', me_cube_008)
ob_camera = bpy.data.objects.new('Camera', cam_camera)
ob_empty = bpy.data.objects.new('Empty', None)
ob_armature = bpy.data.objects.new('Armature', arm_armature)
ob_base_001 = bpy.data.objects.new('base.001', me_cube_007)
ob_game_camera = bpy.data.objects.new('game camera', cam_camera_001)

# ---- transforms, parenting, visibility, modifiers, constraints
ob_base.parent = ob_armature
ob_base.matrix_parent_inverse = Matrix(((7.957, -0.0, 0.0, -0.0), (-0.0, 0.0, 7.957, -1.0), (0.0, -7.957, 0.0, -0.0), (0.0, 0.0, -0.0, 1.0)))
ob_base.location = (-0.08263, 0.0, 0.1033)
ob_trigger.parent = ob_armature
ob_trigger.matrix_parent_inverse = Matrix(((-7.237, -1.282e-05, 3.307, -0.8808), (-3.307, 6.264e-12, -7.237, 0.5113), (1.166e-05, -7.957, -5.326e-06, 1.356e-06), (0.0, 0.0, 0.0, 1.0)))
ob_trigger.location = (-0.08263, 1.653e-14, 0.1033)
ob_trigger.scale = (1.0, 1.0, 1.0)
ob_top.parent = ob_armature
ob_top.matrix_parent_inverse = Matrix(((-0.06351, 1.186e-06, 7.957, -1.482), (-7.957, -1.136e-14, -0.06351, -1.311), (-9.464e-09, -7.957, 1.186e-06, -2.208e-07), (0.0, -0.0, -0.0, 1.0)))
ob_top.location = (-0.09141, 8.941e-08, 0.1627)
ob_top.rotation_euler = (-1.571, -0.0, -1.571)
ob_top.scale = (1.0, 1.0, 1.0)
ob_cube.parent = ob_top
ob_cube.matrix_parent_inverse = Matrix(((0.0, -1.0, 0.0, 8.941e-08), (-7.59e-07, -0.0, -1.0, 0.1627), (1.0, 0.0, -7.59e-07, 0.09141), (-0.0, 0.0, 0.0, 1.0)))
ob_cube.location = (-0.08845, 0.002997, 0.1835)
ob_cube.rotation_euler = (-6.715e-07, 7.59e-07, -7.908e-07)
ob_cube.scale = (0.02272, 0.02272, 0.02272)
ob_barrel.parent = ob_base
ob_barrel.matrix_parent_inverse = Matrix(((1.0, -0.0, 0.0, 0.08263), (-0.0, 1.0, -0.0, 0.0), (0.0, 0.0, 1.0, -0.1033), (-0.0, 0.0, -0.0, 1.0)))
ob_barrel.location = (-0.2364, 3.568e-09, 0.1898)
ob_barrel.rotation_euler = (4.371e-08, 1.571, 0.0)
ob_barrel.scale = (0.05248, 0.05248, 0.05248)
ob_mag.parent = ob_armature
ob_mag.matrix_parent_inverse = Matrix(((7.577, 4.179e-08, 2.429, -0.5707), (-2.429, 0.0, 7.577, -0.5317), (3.98e-08, -7.957, 1.276e-08, -2.998e-09), (-0.0, 0.0, -0.0, 1.0)))
ob_mag.location = (0.0191, 9.313e-08, 0.004199)
ob_mag.scale = (0.9107, 0.9107, 0.9107)
ob_camera.location = (-0.6021, -0.57, 0.3066)
ob_camera.rotation_euler = (1.361, 3.931e-07, -0.6912)
ob_camera.lock_rotations_4d = False
ob_camera.empty_display_type = 'ARROWS'
ob_camera.color = (0.0, 0.0, 0.0, 0.0)
ob_camera.display_type = 'WIRE'
ob_camera.lineart.crease_threshold = 0.0
ob_empty.location = (0.0, 0.9057, 0.0)
ob_empty.rotation_euler = (1.571, -0.0, 0.0)
ob_empty.scale = (-0.076, 0.076, 0.076)
ob_empty.empty_display_type = 'IMAGE'
ob_empty.empty_display_size = 5.0
ob_armature.location = (0.0, 0.0, 0.0)
ob_armature.scale = (0.1257, 0.1257, 0.1257)
ob_armature.show_in_front = True
ob_base_001.location = (0.0, 0.0, 0.0)
ob_base_001.scale = (0.108, 0.02588, 0.1447)
ob_base_001.hide_select = True
ob_base_001.hide_render = True
_m = ob_base_001.modifiers.new('Mirror', 'MIRROR')
_m.use_axis = (False, True, False)
ob_game_camera.location = (0.7607, -0.4038, 0.369)
ob_game_camera.rotation_euler = (1.271, 1.734e-06, 1.229)

# ---- collection membership
col_collection.objects.link(ob_base)
col_collection.objects.link(ob_trigger)
col_collection.objects.link(ob_top)
col_collection.objects.link(ob_cube)
col_collection.objects.link(ob_barrel)
col_collection.objects.link(ob_mag)
col_else.objects.link(ob_camera)
col_else.objects.link(ob_empty)
col_else.objects.link(ob_armature)
col_else.objects.link(ob_base_001)
col_else.objects.link(ob_game_camera)

# ---- scene / render settings (as saved in the file)
scene.camera = ob_camera
scene.frame_start = 1; scene.frame_end = 250; scene.frame_set(155)
scene.render.engine = 'BLENDER_EEVEE_NEXT'
scene.render.image_settings.file_format = 'FFMPEG'
scene.render.image_settings.color_mode = 'RGB'
scene.eevee.use_raytracing = True
scene.view_settings.view_transform = 'Standard'
bpy.context.view_layer.update()
